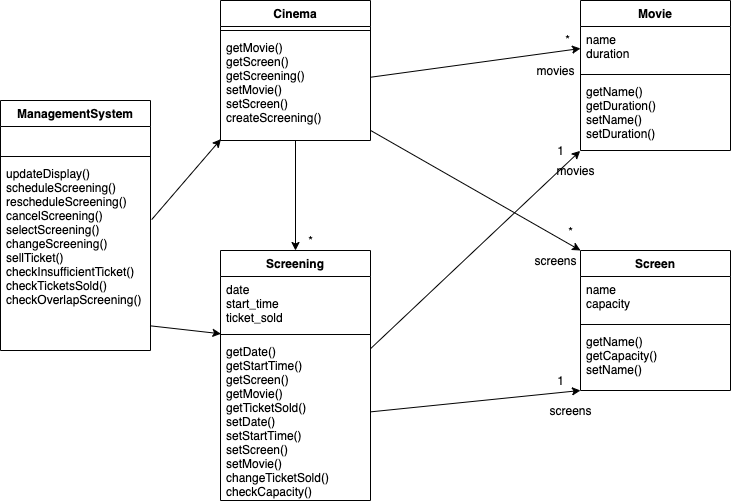

The diagram above was exported from draw.io. Its source (the exported page's mxGraphModel, read from the mxfile embedded in the PNG):
<mxGraphModel dx="1106" dy="750" grid="1" gridSize="10" guides="1" tooltips="1" connect="1" arrows="1" fold="1" page="1" pageScale="1" pageWidth="827" pageHeight="1169" math="0" shadow="0">
  <root>
    <mxCell id="WIyWlLk6GJQsqaUBKTNV-0" />
    <mxCell id="WIyWlLk6GJQsqaUBKTNV-1" parent="WIyWlLk6GJQsqaUBKTNV-0" />
    <mxCell id="UDAp3ctzWDhTs7_cbzpE-0" value="ManagementSystem" style="swimlane;fontStyle=1;align=center;verticalAlign=top;childLayout=stackLayout;horizontal=1;startSize=26;horizontalStack=0;resizeParent=1;resizeParentMax=0;resizeLast=0;collapsible=1;marginBottom=0;" parent="WIyWlLk6GJQsqaUBKTNV-1" vertex="1">
      <mxGeometry x="30" y="110" width="150" height="250" as="geometry" />
    </mxCell>
    <mxCell id="UDAp3ctzWDhTs7_cbzpE-1" value="  " style="text;strokeColor=none;fillColor=none;align=left;verticalAlign=top;spacingLeft=4;spacingRight=4;overflow=hidden;rotatable=0;points=[[0,0.5],[1,0.5]];portConstraint=eastwest;" parent="UDAp3ctzWDhTs7_cbzpE-0" vertex="1">
      <mxGeometry y="26" width="150" height="26" as="geometry" />
    </mxCell>
    <mxCell id="UDAp3ctzWDhTs7_cbzpE-2" value="" style="line;strokeWidth=1;fillColor=none;align=left;verticalAlign=middle;spacingTop=-1;spacingLeft=3;spacingRight=3;rotatable=0;labelPosition=right;points=[];portConstraint=eastwest;" parent="UDAp3ctzWDhTs7_cbzpE-0" vertex="1">
      <mxGeometry y="52" width="150" height="8" as="geometry" />
    </mxCell>
    <mxCell id="UDAp3ctzWDhTs7_cbzpE-3" value="updateDisplay()&#10;scheduleScreening()&#10;rescheduleScreening()&#10;cancelScreening()&#10;selectScreening()&#10;changeScreening()&#10;sellTicket()&#10;checkInsufficientTicket()&#10;checkTicketsSold()&#10;checkOverlapScreening()" style="text;strokeColor=none;fillColor=none;align=left;verticalAlign=top;spacingLeft=4;spacingRight=4;overflow=hidden;rotatable=0;points=[[0,0.5],[1,0.5]];portConstraint=eastwest;labelBackgroundColor=#ffffff;" parent="UDAp3ctzWDhTs7_cbzpE-0" vertex="1">
      <mxGeometry y="60" width="150" height="190" as="geometry" />
    </mxCell>
    <mxCell id="UDAp3ctzWDhTs7_cbzpE-4" value="Screening" style="swimlane;fontStyle=1;align=center;verticalAlign=top;childLayout=stackLayout;horizontal=1;startSize=26;horizontalStack=0;resizeParent=1;resizeParentMax=0;resizeLast=0;collapsible=1;marginBottom=0;" parent="WIyWlLk6GJQsqaUBKTNV-1" vertex="1">
      <mxGeometry x="250" y="260" width="150" height="250" as="geometry" />
    </mxCell>
    <mxCell id="UDAp3ctzWDhTs7_cbzpE-5" value="date&#10;start_time&#10;ticket_sold" style="text;strokeColor=none;fillColor=none;align=left;verticalAlign=top;spacingLeft=4;spacingRight=4;overflow=hidden;rotatable=0;points=[[0,0.5],[1,0.5]];portConstraint=eastwest;" parent="UDAp3ctzWDhTs7_cbzpE-4" vertex="1">
      <mxGeometry y="26" width="150" height="54" as="geometry" />
    </mxCell>
    <mxCell id="UDAp3ctzWDhTs7_cbzpE-6" value="" style="line;strokeWidth=1;fillColor=none;align=left;verticalAlign=middle;spacingTop=-1;spacingLeft=3;spacingRight=3;rotatable=0;labelPosition=right;points=[];portConstraint=eastwest;" parent="UDAp3ctzWDhTs7_cbzpE-4" vertex="1">
      <mxGeometry y="80" width="150" height="8" as="geometry" />
    </mxCell>
    <mxCell id="UDAp3ctzWDhTs7_cbzpE-7" value="getDate()&#10;getStartTime()&#10;getScreen()&#10;getMovie()&#10;getTicketSold()&#10;setDate()&#10;setStartTime()&#10;setScreen()&#10;setMovie()&#10;changeTicketSold()&#10;checkCapacity()" style="text;strokeColor=none;fillColor=none;align=left;verticalAlign=top;spacingLeft=4;spacingRight=4;overflow=hidden;rotatable=0;points=[[0,0.5],[1,0.5]];portConstraint=eastwest;" parent="UDAp3ctzWDhTs7_cbzpE-4" vertex="1">
      <mxGeometry y="88" width="150" height="162" as="geometry" />
    </mxCell>
    <mxCell id="UDAp3ctzWDhTs7_cbzpE-8" value="Movie" style="swimlane;fontStyle=1;align=center;verticalAlign=top;childLayout=stackLayout;horizontal=1;startSize=26;horizontalStack=0;resizeParent=1;resizeParentMax=0;resizeLast=0;collapsible=1;marginBottom=0;" parent="WIyWlLk6GJQsqaUBKTNV-1" vertex="1">
      <mxGeometry x="610" y="10" width="150" height="150" as="geometry" />
    </mxCell>
    <mxCell id="UDAp3ctzWDhTs7_cbzpE-9" value="name&#10;duration" style="text;strokeColor=none;fillColor=none;align=left;verticalAlign=top;spacingLeft=4;spacingRight=4;overflow=hidden;rotatable=0;points=[[0,0.5],[1,0.5]];portConstraint=eastwest;" parent="UDAp3ctzWDhTs7_cbzpE-8" vertex="1">
      <mxGeometry y="26" width="150" height="44" as="geometry" />
    </mxCell>
    <mxCell id="UDAp3ctzWDhTs7_cbzpE-10" value="" style="line;strokeWidth=1;fillColor=none;align=left;verticalAlign=middle;spacingTop=-1;spacingLeft=3;spacingRight=3;rotatable=0;labelPosition=right;points=[];portConstraint=eastwest;" parent="UDAp3ctzWDhTs7_cbzpE-8" vertex="1">
      <mxGeometry y="70" width="150" height="8" as="geometry" />
    </mxCell>
    <mxCell id="UDAp3ctzWDhTs7_cbzpE-11" value="getName()&#10;getDuration()&#10;setName()&#10;setDuration()" style="text;strokeColor=none;fillColor=none;align=left;verticalAlign=top;spacingLeft=4;spacingRight=4;overflow=hidden;rotatable=0;points=[[0,0.5],[1,0.5]];portConstraint=eastwest;" parent="UDAp3ctzWDhTs7_cbzpE-8" vertex="1">
      <mxGeometry y="78" width="150" height="72" as="geometry" />
    </mxCell>
    <mxCell id="UDAp3ctzWDhTs7_cbzpE-12" value="Screen" style="swimlane;fontStyle=1;align=center;verticalAlign=top;childLayout=stackLayout;horizontal=1;startSize=26;horizontalStack=0;resizeParent=1;resizeParentMax=0;resizeLast=0;collapsible=1;marginBottom=0;" parent="WIyWlLk6GJQsqaUBKTNV-1" vertex="1">
      <mxGeometry x="610" y="260" width="150" height="140" as="geometry" />
    </mxCell>
    <mxCell id="UDAp3ctzWDhTs7_cbzpE-13" value="name&#10;capacity" style="text;strokeColor=none;fillColor=none;align=left;verticalAlign=top;spacingLeft=4;spacingRight=4;overflow=hidden;rotatable=0;points=[[0,0.5],[1,0.5]];portConstraint=eastwest;" parent="UDAp3ctzWDhTs7_cbzpE-12" vertex="1">
      <mxGeometry y="26" width="150" height="44" as="geometry" />
    </mxCell>
    <mxCell id="UDAp3ctzWDhTs7_cbzpE-14" value="" style="line;strokeWidth=1;fillColor=none;align=left;verticalAlign=middle;spacingTop=-1;spacingLeft=3;spacingRight=3;rotatable=0;labelPosition=right;points=[];portConstraint=eastwest;" parent="UDAp3ctzWDhTs7_cbzpE-12" vertex="1">
      <mxGeometry y="70" width="150" height="8" as="geometry" />
    </mxCell>
    <mxCell id="UDAp3ctzWDhTs7_cbzpE-15" value="getName()&#10;getCapacity()&#10;setName()&#10;" style="text;strokeColor=none;fillColor=none;align=left;verticalAlign=top;spacingLeft=4;spacingRight=4;overflow=hidden;rotatable=0;points=[[0,0.5],[1,0.5]];portConstraint=eastwest;" parent="UDAp3ctzWDhTs7_cbzpE-12" vertex="1">
      <mxGeometry y="78" width="150" height="62" as="geometry" />
    </mxCell>
    <mxCell id="UDAp3ctzWDhTs7_cbzpE-29" style="rounded=0;orthogonalLoop=1;jettySize=auto;html=1;entryX=0.003;entryY=1.061;entryDx=0;entryDy=0;exitX=0.997;exitY=0.87;exitDx=0;exitDy=0;exitPerimeter=0;entryPerimeter=0;" parent="WIyWlLk6GJQsqaUBKTNV-1" source="UDAp3ctzWDhTs7_cbzpE-3" target="UDAp3ctzWDhTs7_cbzpE-5" edge="1">
      <mxGeometry relative="1" as="geometry" />
    </mxCell>
    <mxCell id="UDAp3ctzWDhTs7_cbzpE-42" value="Cinema" style="swimlane;fontStyle=1;align=center;verticalAlign=top;childLayout=stackLayout;horizontal=1;startSize=26;horizontalStack=0;resizeParent=1;resizeParentMax=0;resizeLast=0;collapsible=1;marginBottom=0;" parent="WIyWlLk6GJQsqaUBKTNV-1" vertex="1">
      <mxGeometry x="250" y="10" width="150" height="140" as="geometry" />
    </mxCell>
    <mxCell id="UDAp3ctzWDhTs7_cbzpE-44" value="" style="line;strokeWidth=1;fillColor=none;align=left;verticalAlign=middle;spacingTop=-1;spacingLeft=3;spacingRight=3;rotatable=0;labelPosition=right;points=[];portConstraint=eastwest;" parent="UDAp3ctzWDhTs7_cbzpE-42" vertex="1">
      <mxGeometry y="26" width="150" height="8" as="geometry" />
    </mxCell>
    <mxCell id="UDAp3ctzWDhTs7_cbzpE-45" value="getMovie()&#10;getScreen()&#10;getScreening()&#10;setMovie()&#10;setScreen()&#10;createScreening()&#10;" style="text;strokeColor=none;fillColor=none;align=left;verticalAlign=top;spacingLeft=4;spacingRight=4;overflow=hidden;rotatable=0;points=[[0,0.5],[1,0.5]];portConstraint=eastwest;" parent="UDAp3ctzWDhTs7_cbzpE-42" vertex="1">
      <mxGeometry y="34" width="150" height="106" as="geometry" />
    </mxCell>
    <mxCell id="UDAp3ctzWDhTs7_cbzpE-46" style="edgeStyle=none;rounded=0;orthogonalLoop=1;jettySize=auto;html=1;entryX=0.003;entryY=0.987;entryDx=0;entryDy=0;exitX=1.008;exitY=0.311;exitDx=0;exitDy=0;exitPerimeter=0;entryPerimeter=0;" parent="WIyWlLk6GJQsqaUBKTNV-1" source="UDAp3ctzWDhTs7_cbzpE-3" target="UDAp3ctzWDhTs7_cbzpE-45" edge="1">
      <mxGeometry relative="1" as="geometry" />
    </mxCell>
    <mxCell id="UDAp3ctzWDhTs7_cbzpE-47" style="edgeStyle=none;rounded=0;orthogonalLoop=1;jettySize=auto;html=1;entryX=0;entryY=0.5;entryDx=0;entryDy=0;" parent="WIyWlLk6GJQsqaUBKTNV-1" source="UDAp3ctzWDhTs7_cbzpE-45" target="UDAp3ctzWDhTs7_cbzpE-9" edge="1">
      <mxGeometry relative="1" as="geometry" />
    </mxCell>
    <mxCell id="UDAp3ctzWDhTs7_cbzpE-48" style="edgeStyle=none;rounded=0;orthogonalLoop=1;jettySize=auto;html=1;entryX=0;entryY=0;entryDx=0;entryDy=0;" parent="WIyWlLk6GJQsqaUBKTNV-1" source="UDAp3ctzWDhTs7_cbzpE-45" target="UDAp3ctzWDhTs7_cbzpE-12" edge="1">
      <mxGeometry relative="1" as="geometry" />
    </mxCell>
    <mxCell id="UDAp3ctzWDhTs7_cbzpE-55" style="edgeStyle=none;rounded=0;orthogonalLoop=1;jettySize=auto;html=1;entryX=-0.002;entryY=1.005;entryDx=0;entryDy=0;entryPerimeter=0;" parent="WIyWlLk6GJQsqaUBKTNV-1" source="UDAp3ctzWDhTs7_cbzpE-7" target="UDAp3ctzWDhTs7_cbzpE-11" edge="1">
      <mxGeometry relative="1" as="geometry" />
    </mxCell>
    <mxCell id="UDAp3ctzWDhTs7_cbzpE-56" style="edgeStyle=none;rounded=0;orthogonalLoop=1;jettySize=auto;html=1;entryX=0;entryY=1;entryDx=0;entryDy=0;entryPerimeter=0;" parent="WIyWlLk6GJQsqaUBKTNV-1" source="UDAp3ctzWDhTs7_cbzpE-7" target="UDAp3ctzWDhTs7_cbzpE-15" edge="1">
      <mxGeometry relative="1" as="geometry" />
    </mxCell>
    <mxCell id="UDAp3ctzWDhTs7_cbzpE-57" style="edgeStyle=none;rounded=0;orthogonalLoop=1;jettySize=auto;html=1;" parent="WIyWlLk6GJQsqaUBKTNV-1" source="UDAp3ctzWDhTs7_cbzpE-45" target="UDAp3ctzWDhTs7_cbzpE-4" edge="1">
      <mxGeometry relative="1" as="geometry" />
    </mxCell>
    <mxCell id="HFrbUMgm2LAoUCW2DVc7-0" value="*" style="text;html=1;align=center;verticalAlign=middle;resizable=0;points=[];autosize=1;" parent="WIyWlLk6GJQsqaUBKTNV-1" vertex="1">
      <mxGeometry x="587" y="39" width="20" height="20" as="geometry" />
    </mxCell>
    <mxCell id="HFrbUMgm2LAoUCW2DVc7-1" value="1" style="text;html=1;align=center;verticalAlign=middle;resizable=0;points=[];autosize=1;" parent="WIyWlLk6GJQsqaUBKTNV-1" vertex="1">
      <mxGeometry x="580" y="150" width="20" height="20" as="geometry" />
    </mxCell>
    <mxCell id="HFrbUMgm2LAoUCW2DVc7-2" value="*" style="text;html=1;align=center;verticalAlign=middle;resizable=0;points=[];autosize=1;" parent="WIyWlLk6GJQsqaUBKTNV-1" vertex="1">
      <mxGeometry x="590" y="231" width="20" height="20" as="geometry" />
    </mxCell>
    <mxCell id="HFrbUMgm2LAoUCW2DVc7-3" value="1" style="text;html=1;align=center;verticalAlign=middle;resizable=0;points=[];autosize=1;" parent="WIyWlLk6GJQsqaUBKTNV-1" vertex="1">
      <mxGeometry x="580" y="380" width="20" height="20" as="geometry" />
    </mxCell>
    <mxCell id="HFrbUMgm2LAoUCW2DVc7-4" value="*" style="text;html=1;align=center;verticalAlign=middle;resizable=0;points=[];autosize=1;" parent="WIyWlLk6GJQsqaUBKTNV-1" vertex="1">
      <mxGeometry x="330" y="240" width="20" height="20" as="geometry" />
    </mxCell>
    <mxCell id="hg1hKln5eTWOqwtSsyb3-0" value="movies" style="text;html=1;align=center;verticalAlign=middle;resizable=0;points=[];autosize=1;strokeColor=none;fillColor=none;" parent="WIyWlLk6GJQsqaUBKTNV-1" vertex="1">
      <mxGeometry x="580" y="170" width="50" height="20" as="geometry" />
    </mxCell>
    <mxCell id="hg1hKln5eTWOqwtSsyb3-1" value="movies" style="text;html=1;align=center;verticalAlign=middle;resizable=0;points=[];autosize=1;strokeColor=none;fillColor=none;" parent="WIyWlLk6GJQsqaUBKTNV-1" vertex="1">
      <mxGeometry x="560" y="70" width="50" height="20" as="geometry" />
    </mxCell>
    <mxCell id="hg1hKln5eTWOqwtSsyb3-2" value="screens" style="text;html=1;align=center;verticalAlign=middle;resizable=0;points=[];autosize=1;strokeColor=none;fillColor=none;" parent="WIyWlLk6GJQsqaUBKTNV-1" vertex="1">
      <mxGeometry x="570" y="410" width="60" height="20" as="geometry" />
    </mxCell>
    <mxCell id="hg1hKln5eTWOqwtSsyb3-3" value="screens" style="text;html=1;align=center;verticalAlign=middle;resizable=0;points=[];autosize=1;strokeColor=none;fillColor=none;" parent="WIyWlLk6GJQsqaUBKTNV-1" vertex="1">
      <mxGeometry x="555" y="260" width="60" height="20" as="geometry" />
    </mxCell>
  </root>
</mxGraphModel>